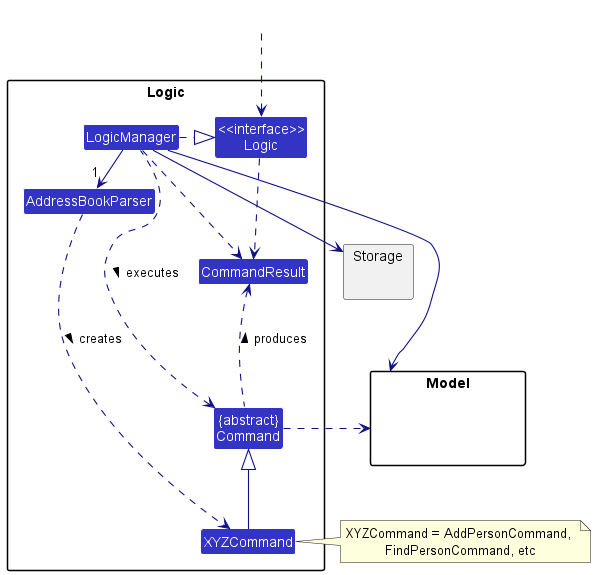

The diagram above was rendered by PlantUML. Its source (embedded in the PNG):
@startuml
!include style.puml
skinparam arrowThickness 1.1
skinparam arrowColor LOGIC_COLOR_T4
skinparam classBackgroundColor LOGIC_COLOR

package Logic {

Class AddressBookParser
Class XYZCommand
Class CommandResult
Class "{abstract}\nCommand" as Command


Class "<<interface>>\nLogic" as Logic
Class LogicManager
}

package Model{
Class HiddenModel #FFFFFF
}

package Storage{
}

Class HiddenOutside #FFFFFF
HiddenOutside ..> Logic

LogicManager .right.|> Logic
LogicManager -right->"1" AddressBookParser
AddressBookParser ..> XYZCommand : creates >

XYZCommand -up-|> Command
LogicManager .left.> Command : executes >

LogicManager --> Model
LogicManager --> Storage
Storage --[hidden] Model
Command .[hidden]up.> Storage
Command .right.> Model
note right of XYZCommand: XYZCommand = AddPersonCommand, \nFindPersonCommand, etc

Logic ..> CommandResult
LogicManager .down.> CommandResult
Command .up.> CommandResult : produces >
@enduml